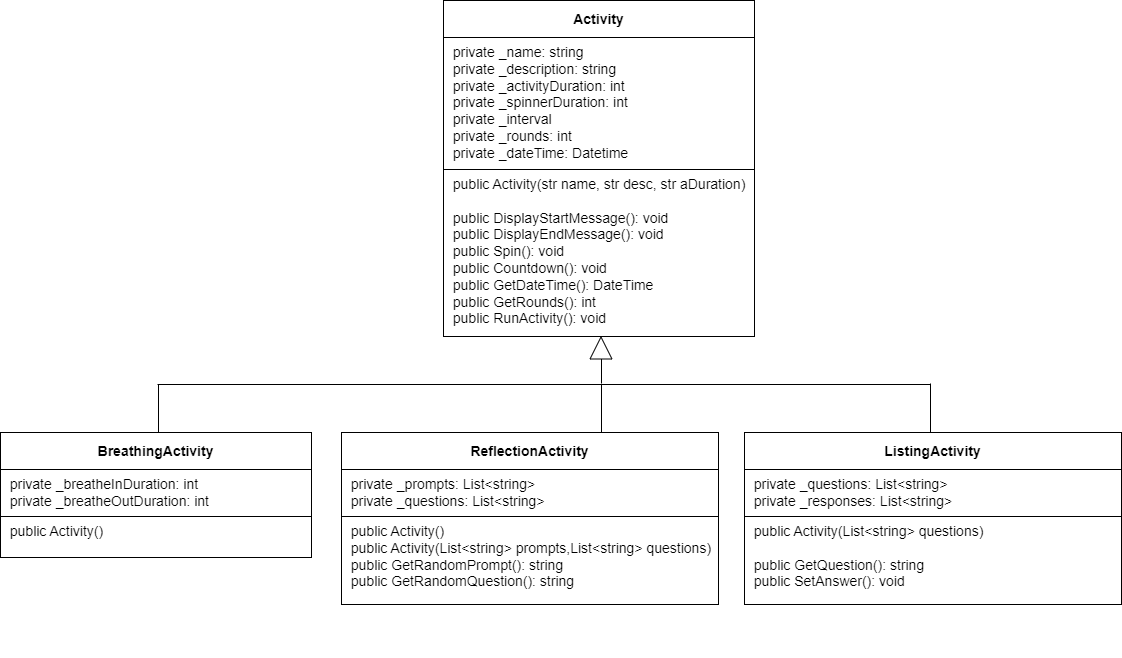

The diagram above was exported from draw.io. Its source (the exported page's mxGraphModel, read from the mxfile embedded in the PNG):
<mxGraphModel dx="775" dy="472" grid="0" gridSize="10" guides="1" tooltips="1" connect="1" arrows="0" fold="1" page="1" pageScale="1" pageWidth="1169" pageHeight="827" background="#ffffff" math="0" shadow="0">
  <root>
    <mxCell id="0" />
    <mxCell id="1" parent="0" />
    <mxCell id="27" value="" style="endArrow=none;html=1;strokeColor=#000000;fontSize=14;fontColor=#000000;" edge="1" parent="1">
      <mxGeometry width="50" height="50" relative="1" as="geometry">
        <mxPoint x="952" y="479" as="sourcePoint" />
        <mxPoint x="952" y="394" as="targetPoint" />
      </mxGeometry>
    </mxCell>
    <mxCell id="26" value="" style="endArrow=none;html=1;strokeColor=#000000;fontSize=14;fontColor=#000000;" edge="1" parent="1">
      <mxGeometry width="50" height="50" relative="1" as="geometry">
        <mxPoint x="623" y="480" as="sourcePoint" />
        <mxPoint x="623" y="395" as="targetPoint" />
      </mxGeometry>
    </mxCell>
    <mxCell id="25" value="" style="endArrow=none;html=1;strokeColor=#000000;fontSize=14;fontColor=#000000;" edge="1" parent="1">
      <mxGeometry width="50" height="50" relative="1" as="geometry">
        <mxPoint x="180" y="480" as="sourcePoint" />
        <mxPoint x="180" y="395" as="targetPoint" />
      </mxGeometry>
    </mxCell>
    <mxCell id="2" value="&lt;b&gt;&lt;font style=&quot;font-size: 14px;&quot;&gt;Activity&lt;/font&gt;&lt;/b&gt;" style="rounded=0;whiteSpace=wrap;html=1;gradientColor=none;fillColor=#FFFFFF;strokeColor=#000000;fontColor=#000000;" vertex="1" parent="1">
      <mxGeometry x="465" y="11" width="311" height="37" as="geometry" />
    </mxCell>
    <mxCell id="4" value="&amp;nbsp; private&amp;nbsp;_name: string&lt;br&gt;&amp;nbsp; private&amp;nbsp;_description: string&lt;br&gt;&amp;nbsp; private _activityDuration: int&amp;nbsp;&lt;br&gt;&amp;nbsp; private _spinnerDuration: int&lt;br&gt;&amp;nbsp; private _interval&lt;br&gt;&amp;nbsp; private _rounds: int&lt;br&gt;&amp;nbsp; private _dateTime: Datetime" style="rounded=0;whiteSpace=wrap;html=1;strokeColor=#000000;fontSize=14;fontColor=#000000;fillColor=#FFFFFF;gradientColor=none;fontStyle=0;align=left;verticalAlign=top;" vertex="1" parent="1">
      <mxGeometry x="465" y="48" width="311" height="132" as="geometry" />
    </mxCell>
    <mxCell id="7" value="&amp;nbsp; public Activity(str name, str desc, str aDuration)&lt;br&gt;&amp;nbsp;&amp;nbsp;&lt;br&gt;&amp;nbsp;&amp;nbsp;public DisplayStartMessage(): void&lt;br&gt;&amp;nbsp; public DisplayEndMessage(): void&lt;br&gt;&amp;nbsp; public Spin(): void&lt;br&gt;&amp;nbsp; public Countdown(): void&amp;nbsp;&lt;br&gt;&amp;nbsp; public GetDateTime(): DateTime&lt;br&gt;&amp;nbsp; public GetRounds(): int&lt;br&gt;&amp;nbsp; public RunActivity(): void&lt;br&gt;&amp;nbsp;&amp;nbsp;&lt;br&gt;&amp;nbsp;&amp;nbsp;&lt;br&gt;&amp;nbsp;&amp;nbsp;" style="rounded=0;whiteSpace=wrap;html=1;strokeColor=#000000;fontSize=14;fontColor=#000000;fillColor=#FFFFFF;gradientColor=none;fontStyle=0;align=left;verticalAlign=top;" vertex="1" parent="1">
      <mxGeometry x="465" y="180" width="311" height="167" as="geometry" />
    </mxCell>
    <mxCell id="8" value="&lt;b&gt;&lt;font style=&quot;font-size: 14px;&quot;&gt;BreathingActivity&lt;/font&gt;&lt;/b&gt;" style="rounded=0;whiteSpace=wrap;html=1;gradientColor=none;fillColor=#FFFFFF;strokeColor=#000000;fontColor=#000000;" vertex="1" parent="1">
      <mxGeometry x="22" y="443" width="311" height="37" as="geometry" />
    </mxCell>
    <mxCell id="9" value="&amp;nbsp;&amp;nbsp;private _breatheInDuration: int&amp;nbsp;&lt;br&gt;&amp;nbsp; private _breatheOutDuration: int&lt;br&gt;&amp;nbsp;" style="rounded=0;whiteSpace=wrap;html=1;strokeColor=#000000;fontSize=14;fontColor=#000000;fillColor=#FFFFFF;gradientColor=none;fontStyle=0;align=left;verticalAlign=top;" vertex="1" parent="1">
      <mxGeometry x="22" y="480" width="311" height="47" as="geometry" />
    </mxCell>
    <mxCell id="10" value="&amp;nbsp; public Activity()&lt;br&gt;&amp;nbsp;&amp;nbsp;&lt;br&gt;&amp;nbsp;&amp;nbsp;&lt;br&gt;&amp;nbsp;&amp;nbsp;&lt;br&gt;&amp;nbsp;&amp;nbsp;" style="rounded=0;whiteSpace=wrap;html=1;strokeColor=#000000;fontSize=14;fontColor=#000000;fillColor=#FFFFFF;gradientColor=none;fontStyle=0;align=left;verticalAlign=top;" vertex="1" parent="1">
      <mxGeometry x="22" y="527" width="311" height="41" as="geometry" />
    </mxCell>
    <mxCell id="11" value="&lt;b&gt;&lt;font style=&quot;font-size: 14px;&quot;&gt;ReflectionActivity&lt;/font&gt;&lt;/b&gt;" style="rounded=0;whiteSpace=wrap;html=1;gradientColor=none;fillColor=#FFFFFF;strokeColor=#000000;fontColor=#000000;" vertex="1" parent="1">
      <mxGeometry x="363" y="443" width="377" height="37" as="geometry" />
    </mxCell>
    <mxCell id="12" value="&amp;nbsp;&amp;nbsp;private _prompts: List&amp;lt;string&amp;gt;&amp;nbsp;&lt;br&gt;&amp;nbsp; private _questions: List&amp;lt;string&amp;gt;&lt;br&gt;&amp;nbsp;" style="rounded=0;whiteSpace=wrap;html=1;strokeColor=#000000;fontSize=14;fontColor=#000000;fillColor=#FFFFFF;gradientColor=none;fontStyle=0;align=left;verticalAlign=top;" vertex="1" parent="1">
      <mxGeometry x="363" y="480" width="377" height="47" as="geometry" />
    </mxCell>
    <mxCell id="13" value="&amp;nbsp; public Activity()&lt;br&gt;&amp;nbsp; public Activity(List&amp;lt;string&amp;gt; prompts,List&amp;lt;string&amp;gt; questions)&lt;br&gt;&amp;nbsp; public GetRandomPrompt(): string&lt;br&gt;&amp;nbsp; public GetRandomQuestion(): string&lt;br&gt;&amp;nbsp;&amp;nbsp;&lt;br&gt;&amp;nbsp;&amp;nbsp;&lt;br&gt;&amp;nbsp;&amp;nbsp;&lt;br&gt;&amp;nbsp;&amp;nbsp;" style="rounded=0;whiteSpace=wrap;html=1;strokeColor=#000000;fontSize=14;fontColor=#000000;fillColor=#FFFFFF;gradientColor=none;fontStyle=0;align=left;verticalAlign=top;" vertex="1" parent="1">
      <mxGeometry x="363" y="527" width="377" height="88" as="geometry" />
    </mxCell>
    <mxCell id="14" value="&lt;b&gt;&lt;font style=&quot;font-size: 14px;&quot;&gt;ListingActivity&lt;/font&gt;&lt;/b&gt;" style="rounded=0;whiteSpace=wrap;html=1;gradientColor=none;fillColor=#FFFFFF;strokeColor=#000000;fontColor=#000000;" vertex="1" parent="1">
      <mxGeometry x="766" y="443" width="377" height="37" as="geometry" />
    </mxCell>
    <mxCell id="15" value="&amp;nbsp;&amp;nbsp;private _questions: List&amp;lt;string&amp;gt;&amp;nbsp;&lt;br&gt;&amp;nbsp; private _responses: List&amp;lt;string&amp;gt;&lt;br&gt;&amp;nbsp;" style="rounded=0;whiteSpace=wrap;html=1;strokeColor=#000000;fontSize=14;fontColor=#000000;fillColor=#FFFFFF;gradientColor=none;fontStyle=0;align=left;verticalAlign=top;" vertex="1" parent="1">
      <mxGeometry x="766" y="480" width="377" height="47" as="geometry" />
    </mxCell>
    <mxCell id="16" value="&amp;nbsp; public Activity(List&amp;lt;string&amp;gt; questions)&lt;br&gt;&amp;nbsp;&amp;nbsp;&lt;br&gt;&amp;nbsp; public GetQuestion(): string&lt;br&gt;&amp;nbsp; public SetAnswer(): void&lt;br&gt;&amp;nbsp;&amp;nbsp;&amp;nbsp;&amp;nbsp;&lt;br&gt;&amp;nbsp;&amp;nbsp;&lt;br&gt;&amp;nbsp;&amp;nbsp;&lt;br&gt;&amp;nbsp;&amp;nbsp;" style="rounded=0;whiteSpace=wrap;html=1;strokeColor=#000000;fontSize=14;fontColor=#000000;fillColor=#FFFFFF;gradientColor=none;fontStyle=0;align=left;verticalAlign=top;" vertex="1" parent="1">
      <mxGeometry x="766" y="527" width="377" height="88" as="geometry" />
    </mxCell>
    <mxCell id="19" value="" style="endArrow=none;html=1;fontSize=14;fontColor=#000000;strokeColor=#000000;" edge="1" parent="1">
      <mxGeometry width="50" height="50" relative="1" as="geometry">
        <mxPoint x="623" y="394" as="sourcePoint" />
        <mxPoint x="623" y="363" as="targetPoint" />
      </mxGeometry>
    </mxCell>
    <mxCell id="18" value="" style="triangle;whiteSpace=wrap;html=1;fontSize=14;rotation=-90;" vertex="1" parent="1">
      <mxGeometry x="611.5" y="347.5" width="22" height="22" as="geometry" />
    </mxCell>
    <mxCell id="23" value="" style="endArrow=none;html=1;strokeColor=#000000;fontSize=14;fontColor=#000000;" edge="1" parent="1">
      <mxGeometry width="50" height="50" relative="1" as="geometry">
        <mxPoint x="179" y="395" as="sourcePoint" />
        <mxPoint x="952" y="395" as="targetPoint" />
      </mxGeometry>
    </mxCell>
  </root>
</mxGraphModel>